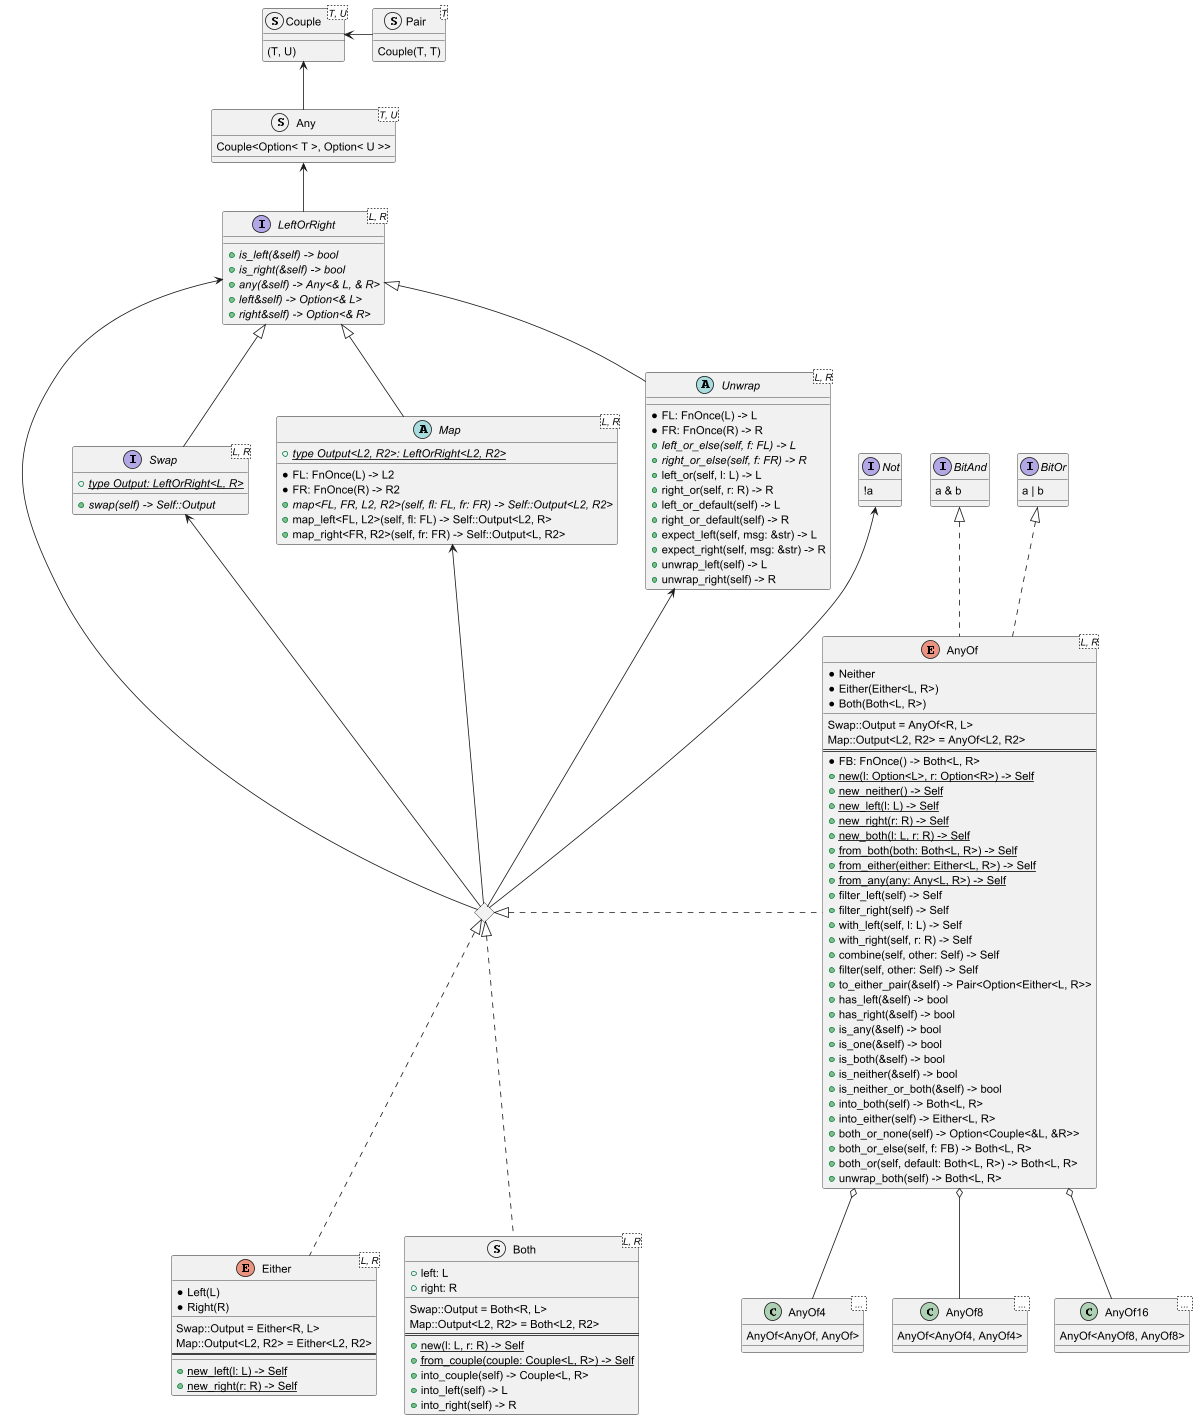

The diagram above was rendered by PlantUML. Its source (embedded in the PNG):
@startuml

struct Couple<T, U> {
    (T, U)
}
struct Pair<T> {
    Couple(T, T)
}
Couple <- Pair

struct Any<T, U> {
    Couple<Option< T >, Option< U >>
}
Couple <-- Any

Any <-- LeftOrRight
interface LeftOrRight<L, R> {
    + {abstract} is_left(&self) -> bool
    + {abstract} is_right(&self) -> bool
    + {abstract} any(&self) -> Any<& L, & R>
    + {abstract} left&self) -> Option<& L>
    + {abstract} right&self) -> Option<& R>
}

LeftOrRight <|-- Swap
interface Swap<L, R> {
    + {abstract}{static} type Output: LeftOrRight<L, R>
    __
    + {abstract} swap(self) -> Self::Output
}

LeftOrRight <|-- Map
abstract Map<L, R> {
    + {abstract}{static} type Output<L2, R2>: LeftOrRight<L2, R2>
    __
    * FL: FnOnce(L) -> L2
    * FR: FnOnce(R) -> R2
    + {abstract} map<FL, FR, L2, R2>(self, fl: FL, fr: FR) -> Self::Output<L2, R2>
    + map_left<FL, L2>(self, fl: FL) -> Self::Output<L2, R>
    + map_right<FR, R2>(self, fr: FR) -> Self::Output<L, R2>
}

LeftOrRight <|-- Unwrap
abstract Unwrap<L, R> {
    * FL: FnOnce(L) -> L
    * FR: FnOnce(R) -> R
    + {abstract} left_or_else(self, f: FL) -> L
    + {abstract} right_or_else(self, f: FR) -> R
    + left_or(self, l: L) -> L
    + right_or(self, r: R) -> R
    + left_or_default(self) -> L
    + right_or_default(self) -> R
    + expect_left(self, msg: &str) -> L
    + expect_right(self, msg: &str) -> R
    + unwrap_left(self) -> L
    + unwrap_right(self) -> R
}

diamond "LeftOrRight+Swap+Map+Unwrap+Not"

interface BitAnd {
    a & b
}
interface BitOr {
    a | b
}
interface Not {
    !a
}

Not <-- "LeftOrRight+Swap+Map+Unwrap+Not"
LeftOrRight <-- "LeftOrRight+Swap+Map+Unwrap+Not"
Swap <-- "LeftOrRight+Swap+Map+Unwrap+Not"
Map <-- "LeftOrRight+Swap+Map+Unwrap+Not"
Unwrap <-- "LeftOrRight+Swap+Map+Unwrap+Not"

"LeftOrRight+Swap+Map+Unwrap+Not" <|.. Either
enum Either<L, R> {
    * Left(L)
    * Right(R)
    __
    Swap::Output = Either<R, L>
    Map::Output<L2, R2> = Either<L2, R2>
    ==
    __
    + {static} new_left(l: L) -> Self
    + {static} new_right(r: R) -> Self
}

struct Both<L, R> {
    + left: L
    + right: R
    __
    Swap::Output = Both<R, L>
    Map::Output<L2, R2> = Both<L2, R2>
    ==
    + {static} new(l: L, r: R) -> Self
    + {static} from_couple(couple: Couple<L, R>) -> Self
    + into_couple(self) -> Couple<L, R>
    + into_left(self) -> L
    + into_right(self) -> R
}
"LeftOrRight+Swap+Map+Unwrap+Not" <|.. Both

BitAnd <|.. AnyOf
BitOr <|.. AnyOf
"LeftOrRight+Swap+Map+Unwrap+Not" <|. AnyOf
enum AnyOf<L, R> {
    * Neither
    * Either(Either<L, R>)
    * Both(Both<L, R>)
    __
    Swap::Output = AnyOf<R, L>
    Map::Output<L2, R2> = AnyOf<L2, R2>
    ==
    * FB: FnOnce() -> Both<L, R>
    + {static} new(l: Option<L>, r: Option<R>) -> Self
    + {static} new_neither() -> Self
    + {static} new_left(l: L) -> Self
    + {static} new_right(r: R) -> Self
    + {static} new_both(l: L, r: R) -> Self
    + {static} from_both(both: Both<L, R>) -> Self
    + {static} from_either(either: Either<L, R>) -> Self
    + {static} from_any(any: Any<L, R>) -> Self
    + filter_left(self) -> Self
    + filter_right(self) -> Self
    + with_left(self, l: L) -> Self
    + with_right(self, r: R) -> Self
    + combine(self, other: Self) -> Self
    + filter(self, other: Self) -> Self
    + to_either_pair(&self) -> Pair<Option<Either<L, R>>
    + has_left(&self) -> bool
    + has_right(&self) -> bool
    + is_any(&self) -> bool
    + is_one(&self) -> bool
    + is_both(&self) -> bool
    + is_neither(&self) -> bool
    + is_neither_or_both(&self) -> bool
    + into_both(self) -> Both<L, R>
    + into_either(self) -> Either<L, R>
    + both_or_none(self) -> Option<Couple<&L, &R>>
    + both_or_else(self, f: FB) -> Both<L, R>
    + both_or(self, default: Both<L, R>) -> Both<L, R>
    + unwrap_both(self) -> Both<L, R>
}

AnyOf o-- AnyOf4
class AnyOf4< ... > {
    AnyOf<AnyOf, AnyOf>
}
AnyOf o-- AnyOf8
class AnyOf8< ... > {
    AnyOf<AnyOf4, AnyOf4>
}
AnyOf o-- AnyOf16
class AnyOf16< ... > {
    AnyOf<AnyOf8, AnyOf8>
}

@enduml